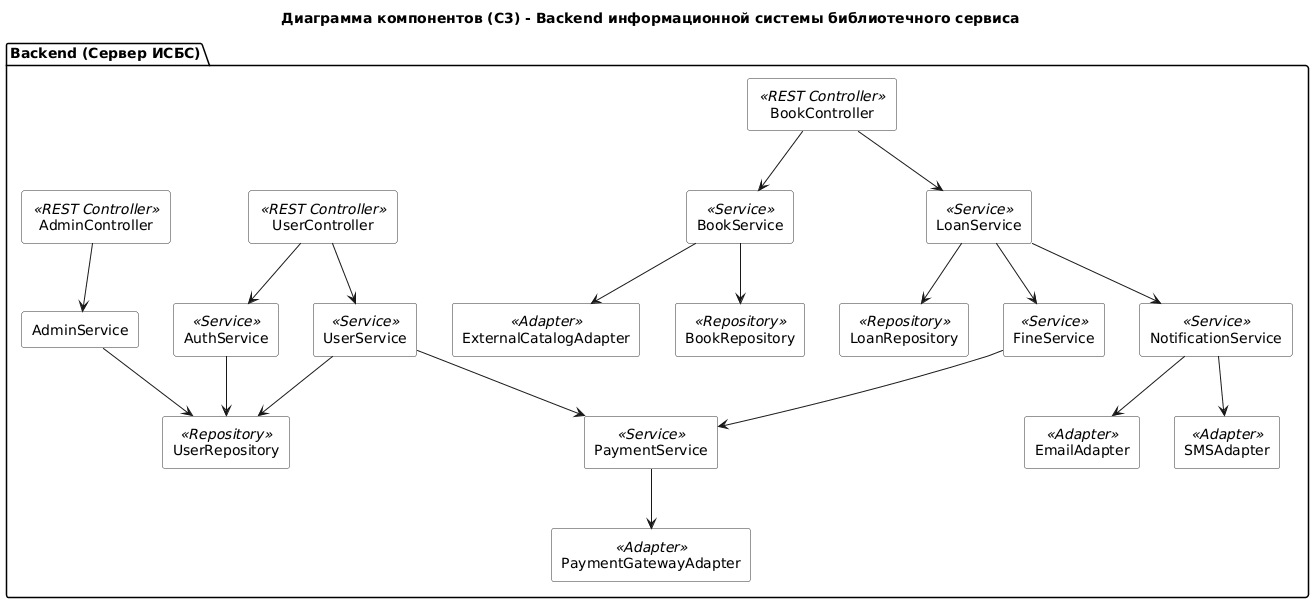

The diagram above was rendered by PlantUML. Its source (embedded in the PNG):
@startuml
title Диаграмма компонентов (C3) - Backend информационной системы библиотечного сервиса

skinparam componentStyle rectangle
skinparam shadowing false
skinparam component {
  BackgroundColor #F9F9F9
  BorderColor #333
  FontColor #000
}

package "Backend (Сервер ИСБС)" {

  ' --- Controllers ---
  [UserController] <<REST Controller>>
  [BookController] <<REST Controller>>
  [AdminController] <<REST Controller>>

  ' --- Services ---
  [UserService] <<Service>>
  [BookService] <<Service>>
  [LoanService] <<Service>>
  [FineService] <<Service>>
  [PaymentService] <<Service>>
  [NotificationService] <<Service>>
  [AuthService] <<Service>>

  ' --- Adapters ---
  [ExternalCatalogAdapter] <<Adapter>>
  [PaymentGatewayAdapter] <<Adapter>>
  [EmailAdapter] <<Adapter>>
  [SMSAdapter] <<Adapter>>

  ' --- Repositories ---
  [UserRepository] <<Repository>>
  [BookRepository] <<Repository>>
  [LoanRepository] <<Repository>>

  ' --- Зависимости контроллеров ---
  [UserController] --> [UserService]
  [UserController] --> [AuthService]

  [BookController] --> [BookService]
  [BookController] --> [LoanService]

  [AdminController] --> [AdminService]
  [AdminService] --> [UserRepository]

  ' --- Зависимости сервисов ---
  [UserService] --> [UserRepository]
  [UserService] --> [PaymentService]

  [BookService] --> [BookRepository]
  [BookService] --> [ExternalCatalogAdapter]

  [LoanService] --> [LoanRepository]
  [LoanService] --> [FineService]
  [LoanService] --> [NotificationService]

  [FineService] --> [PaymentService]

  [PaymentService] --> [PaymentGatewayAdapter]

  [NotificationService] --> [EmailAdapter]
  [NotificationService] --> [SMSAdapter]

  [AuthService] --> [UserRepository]
}
@enduml